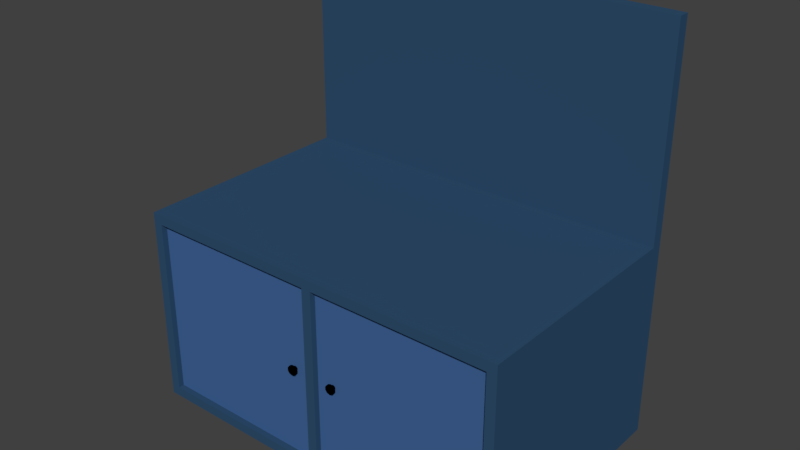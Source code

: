 # Source: wokrBench.blend  (saved by Blender 2.79.0; exported with 4.5.12 LTS)
import bpy
from mathutils import Matrix  # noqa: F401  (used for matrix-valued properties, if any)

bpy.ops.wm.read_factory_settings(use_empty=True)
scene = bpy.context.scene
scene.name = 'Scene'

# ---- collections
col_collection_1 = bpy.data.collections.new('Collection 1'); scene.collection.children.link(col_collection_1)

# ---- materials (node trees are filled in below, after node groups)
mat_material_002 = bpy.data.materials.new('Material.002')
mat_material_002.alpha_threshold = 0.0
mat_material_002.use_transparent_shadow = False
mat_material_002.diffuse_color = (0.0, 0.0, 0.0, 1.0)
mat_material_002.roughness = 0.5
mat_material = bpy.data.materials.new('Material')
mat_material.alpha_threshold = 0.0
mat_material.use_transparent_shadow = False
mat_material.diffuse_color = (0.02935, 0.0794, 0.1574, 1.0)
mat_material.roughness = 0.5
mat_material.line_color = (0.0, 0.0, 0.0, 1.0)
mat_material_003 = bpy.data.materials.new('Material.003')
mat_material_003.alpha_threshold = 0.0
mat_material_003.use_transparent_shadow = False
mat_material_003.diffuse_color = (0.05327, 0.1302, 0.3185, 1.0)
mat_material_003.roughness = 0.5
mat_material_001 = bpy.data.materials.new('Material.001')
mat_material_001.alpha_threshold = 0.0
mat_material_001.use_transparent_shadow = False
mat_material_001.diffuse_color = (0.0, 0.0, 0.0, 1.0)
mat_material_001.roughness = 0.5
mat_material_001.line_color = (0.0, 0.0, 0.0, 1.0)

# ---- material node trees

# ---- world
world_world = bpy.data.worlds.new('World'); scene.world = world_world
world_world.color = (0.05088, 0.05088, 0.05088)
world_world.use_sun_shadow = False
world_world.sun_shadow_jitter_overblur = 0.0
world_world.cycles.sampling_method = 'MANUAL'

# ---- meshes
me_cube_001 = bpy.data.meshes.new('Cube.001')
me_cube_001.from_pydata([(-0.116, -0.9742, 0.04837), (-0.1012, -0.9742, 0.03913), (-0.116, -0.9404, 0.02603), (-0.116, -0.9742, 0.02603), (-0.108, -0.9404, 0.02105), (-0.108, -0.9742, 0.02105), (-0.1031, -0.9404, 0.008042), (-0.1031, -0.9742, 0.008042), (-0.1031, -0.9404, -0.008042), (-0.1031, -0.9742, -0.008042), (-0.108, -0.9404, -0.02105), (-0.108, -0.9742, -0.02105), (-0.116, -0.9404, -0.02603), (-0.116, -0.9742, -0.02603), (-0.124, -0.9404, -0.02105), (-0.124, -0.9742, -0.02105), (-0.1289, -0.9404, -0.008042), (-0.1289, -0.9742, -0.008042), (-0.1289, -0.9404, 0.008042), (-0.1289, -0.9742, 0.008042), (-0.124, -0.9404, 0.02105), (-0.124, -0.9742, 0.02105), (-0.09208, -0.9742, 0.01495), (-0.09208, -0.9742, -0.01495), (-0.1012, -0.9742, -0.03913), (-0.116, -0.9742, -0.04837), (-0.1308, -0.9742, -0.03913), (-0.1399, -0.9742, -0.01495), (-0.1399, -0.9742, 0.01495), (-0.1308, -0.9742, 0.03913), (-0.116, -0.9932, 0.04837), (-0.1308, -0.9932, 0.03913), (-0.1399, -0.9932, 0.01495), (-0.1399, -0.9932, -0.01495), (-0.1308, -0.9932, -0.03913), (-0.116, -0.9932, -0.04837), (-0.1012, -0.9932, -0.03913), (-0.09208, -0.9932, -0.01495), (-0.09208, -0.9932, 0.01495), (-0.1012, -0.9932, 0.03913)], [], [(27, 26, 34, 33), (13, 11, 24, 25), (2, 3, 5, 4), (22, 1, 39, 38), (17, 15, 26, 27), (4, 5, 7, 6), (23, 22, 38, 37), (21, 19, 28, 29), (6, 7, 9, 8), (1, 0, 30, 39), (5, 3, 0, 1), (8, 9, 11, 10), (29, 28, 32, 31), (3, 21, 29, 0), (10, 11, 13, 12), (28, 27, 33, 32), (7, 5, 1, 22), (12, 13, 15, 14), (26, 25, 35, 34), (11, 9, 23, 24), (14, 15, 17, 16), (39, 30, 31, 32, 33, 34, 35, 36, 37, 38), (15, 13, 25, 26), (16, 17, 19, 18), (19, 17, 27, 28), (0, 29, 31, 30), (18, 19, 21, 20), (25, 24, 36, 35), (9, 7, 22, 23), (20, 21, 3, 2), (2, 4, 6, 8, 10, 12, 14, 16, 18, 20), (24, 23, 37, 36)])
me_cube_001.materials.append(mat_material_002)
me_cube_001.use_remesh_preserve_volume = False
me_cube_001.use_remesh_preserve_attributes = False
me_cube_001.use_mirror_vertex_groups = False
me_cube_001.update()
me_cube = bpy.data.meshes.new('Cube')
me_cube.from_pydata([(1.0, 1.0, -1.0), (1.0, -1.0, -1.0), (-1.0, -1.0, -1.0), (-1.0, 1.0, -1.0), (1.0, 1.0, 1.0), (1.0, -1.0, 1.0), (-1.0, -1.0, 1.0), (-1.0, 1.0, 1.0), (1.0, 1.1, -1.0), (-1.0, 1.1, -1.0), (1.0, 1.1, 1.0), (-1.0, 1.1, 1.0), (1.0, 1.0, 3.045), (-1.0, 1.0, 3.045), (1.0, 1.1, 3.045), (-1.0, 1.1, 3.045), (1.0, 1.0, 0.9), (1.0, -1.0, -0.9), (-1.0, -1.0, -0.9), (0.95, 1.0, 1.0), (0.95, 1.1, -1.0), (0.95, 1.1, 1.0), (0.95, 1.0, 3.045), (0.95, 1.1, 0.9), (0.95, -1.0, -0.9), (-0.95, 1.0, 1.0), (-0.95, 1.1, 1.0), (-0.95, 1.0, -1.0), (-0.95, -1.0, -1.0), (-0.95, -1.0, 1.0), (-0.95, 1.1, -1.0), (-0.95, 1.0, 3.045), (-0.95, 1.1, 3.045), (-0.95, 1.1, 0.9), (-0.95, -1.0, 0.9), (0.95, 1.0, -1.0), (0.95, -1.0, -1.0), (0.95, -1.0, 1.0), (0.95, 1.1, 3.045), (0.95, 1.1, -0.9), (1.0, -1.0, 0.9), (-1.0, -1.0, 0.9), (-1.0, 1.0, 0.9), (1.0, 1.1, 0.9), (-1.0, 1.1, 0.9), (0.95, -1.0, 0.9), (-0.95, -0.95, 0.9), (0.95, -0.95, 0.9), (-0.95, -1.0, -0.9), (-0.95, -0.95, -0.9), (0.95, -0.95, -0.9), (1.0, 1.0, -0.9), (-1.0, 1.0, -0.9), (1.0, 1.1, -0.9), (-1.0, 1.1, -0.9), (-0.95, 1.1, -0.9), (-0.025, -1.0, -1.0), (-0.025, 1.1, 1.0), (-0.025, 1.1, 3.045), (0.025, 1.0, -1.0), (0.025, -1.0, -1.0), (0.025, 1.0, 1.0), (0.025, -1.0, 1.0), (0.025, 1.1, -1.0), (0.025, 1.1, 1.0), (0.025, 1.0, 3.045), (0.025, 1.1, 3.045), (0.025, -1.0, -0.9), (0.025, 1.1, -0.9), (-0.025, 1.0, -1.0), (-0.025, 1.0, 1.0), (-0.025, -1.0, 1.0), (-0.025, 1.1, -1.0), (-0.025, 1.0, 3.045), (-0.025, 1.1, 0.9), (-0.025, -1.0, 0.9), (-0.025, -1.0, -0.9), (-0.025, -0.95, 0.9), (-0.025, -0.95, -0.9), (-0.025, 1.1, -0.9), (0.025, 1.1, 0.9), (0.025, -1.0, 0.9), (0.025, -0.95, 0.9), (0.025, -0.95, -0.9)], [], [(27, 28, 2, 3), (25, 7, 6, 29), (16, 4, 5, 40), (34, 29, 6, 41), (41, 6, 7, 42), (27, 3, 9, 30), (55, 30, 9, 54), (51, 0, 8, 53), (11, 7, 13, 15), (42, 7, 11, 44), (22, 12, 14, 38), (26, 11, 15, 32), (19, 4, 12, 22), (4, 10, 14, 12), (4, 16, 43, 10), (26, 33, 44, 11), (0, 51, 17, 1), (28, 48, 18, 2), (2, 18, 52, 3), (3, 52, 54, 9), (1, 17, 24, 36), (10, 43, 23, 21), (10, 21, 38, 14), (53, 8, 20, 39), (0, 35, 20, 8), (40, 5, 37, 45), (4, 19, 37, 5), (0, 1, 36, 35), (13, 31, 32, 15), (7, 25, 31, 13), (69, 56, 28, 27), (70, 25, 29, 71), (75, 71, 29, 34), (69, 27, 30, 72), (79, 72, 30, 55), (57, 26, 32, 58), (57, 74, 33, 26), (77, 75, 34, 46), (56, 76, 48, 28), (65, 22, 38, 66), (61, 19, 22, 65), (24, 45, 47, 50), (78, 77, 46, 49), (49, 46, 34, 48), (17, 40, 45, 24), (51, 16, 40, 17), (48, 34, 41, 18), (18, 41, 42, 52), (52, 42, 44, 54), (76, 78, 49, 48), (74, 79, 55, 33), (43, 53, 39, 23), (33, 55, 54, 44), (16, 51, 53, 43), (80, 68, 79, 74), (67, 81, 75, 76), (60, 67, 76, 56), (64, 80, 74, 57), (64, 57, 58, 66), (68, 63, 72, 79), (59, 69, 72, 63), (81, 62, 71, 75), (61, 70, 71, 62), (59, 60, 56, 69), (83, 82, 81, 67), (70, 61, 65, 73), (73, 65, 66, 58), (31, 73, 58, 32), (25, 70, 73, 31), (76, 75, 77, 78), (23, 39, 68, 80), (24, 50, 83, 67), (50, 47, 82, 83), (36, 24, 67, 60), (47, 45, 81, 82), (21, 23, 80, 64), (21, 64, 66, 38), (39, 20, 63, 68), (35, 59, 63, 20), (45, 37, 62, 81), (19, 61, 62, 37), (35, 36, 60, 59)])
me_cube.polygons.foreach_set('material_index', [0, 0, 0, 0, 0, 0, 0, 0, 0, 0, 0, 0, 0, 0, 0, 0, 0, 0, 0, 0, 0, 0, 0, 0, 0, 0, 0, 0, 0, 0, 0, 0, 0, 0, 0, 0, 0, 0, 0, 0, 0, 0, 1, 0, 0, 0, 0, 0, 0, 0, 0, 0, 0, 0, 0, 0, 0, 0, 0, 0, 0, 0, 0, 0, 0, 0, 0, 0, 0, 0, 0, 0, 1, 0, 0, 0, 0, 0, 0, 0, 0, 0])
me_cube.materials.append(mat_material)
me_cube.materials.append(mat_material_003)
me_cube.use_remesh_preserve_volume = False
me_cube.use_remesh_preserve_attributes = False
me_cube.use_mirror_vertex_groups = False
me_cube.update()
me_cube_002 = bpy.data.meshes.new('Cube.002')
me_cube_002.from_pydata([(-0.116, -0.9742, 0.04837), (-0.1012, -0.9742, 0.03913), (-0.116, -0.9404, 0.02603), (-0.116, -0.9742, 0.02603), (-0.108, -0.9404, 0.02105), (-0.108, -0.9742, 0.02105), (-0.1031, -0.9404, 0.008042), (-0.1031, -0.9742, 0.008042), (-0.1031, -0.9404, -0.008042), (-0.1031, -0.9742, -0.008042), (-0.108, -0.9404, -0.02105), (-0.108, -0.9742, -0.02105), (-0.116, -0.9404, -0.02603), (-0.116, -0.9742, -0.02603), (-0.124, -0.9404, -0.02105), (-0.124, -0.9742, -0.02105), (-0.1289, -0.9404, -0.008042), (-0.1289, -0.9742, -0.008042), (-0.1289, -0.9404, 0.008042), (-0.1289, -0.9742, 0.008042), (-0.124, -0.9404, 0.02105), (-0.124, -0.9742, 0.02105), (-0.09208, -0.9742, 0.01495), (-0.09208, -0.9742, -0.01495), (-0.1012, -0.9742, -0.03913), (-0.116, -0.9742, -0.04837), (-0.1308, -0.9742, -0.03913), (-0.1399, -0.9742, -0.01495), (-0.1399, -0.9742, 0.01495), (-0.1308, -0.9742, 0.03913), (-0.116, -0.9932, 0.04837), (-0.1308, -0.9932, 0.03913), (-0.1399, -0.9932, 0.01495), (-0.1399, -0.9932, -0.01495), (-0.1308, -0.9932, -0.03913), (-0.116, -0.9932, -0.04837), (-0.1012, -0.9932, -0.03913), (-0.09208, -0.9932, -0.01495), (-0.09208, -0.9932, 0.01495), (-0.1012, -0.9932, 0.03913)], [], [(27, 26, 34, 33), (13, 11, 24, 25), (2, 3, 5, 4), (22, 1, 39, 38), (17, 15, 26, 27), (4, 5, 7, 6), (23, 22, 38, 37), (21, 19, 28, 29), (6, 7, 9, 8), (1, 0, 30, 39), (5, 3, 0, 1), (8, 9, 11, 10), (29, 28, 32, 31), (3, 21, 29, 0), (10, 11, 13, 12), (28, 27, 33, 32), (7, 5, 1, 22), (12, 13, 15, 14), (26, 25, 35, 34), (11, 9, 23, 24), (14, 15, 17, 16), (39, 30, 31, 32, 33, 34, 35, 36, 37, 38), (15, 13, 25, 26), (16, 17, 19, 18), (19, 17, 27, 28), (0, 29, 31, 30), (18, 19, 21, 20), (25, 24, 36, 35), (9, 7, 22, 23), (20, 21, 3, 2), (2, 4, 6, 8, 10, 12, 14, 16, 18, 20), (24, 23, 37, 36)])
me_cube_002.materials.append(mat_material_001)
me_cube_002.use_remesh_preserve_volume = False
me_cube_002.use_remesh_preserve_attributes = False
me_cube_002.use_mirror_vertex_groups = False
me_cube_002.update()

# ---- objects
ob_cube_001 = bpy.data.objects.new('Cube.001', me_cube_001)
ob_cube = bpy.data.objects.new('Cube', me_cube)
ob_cube_002 = bpy.data.objects.new('Cube.002', me_cube_002)

# ---- transforms, parenting, visibility, modifiers, constraints
ob_cube_001.location = (0.0, 0.0, 0.0)
ob_cube_001.scale = (1.25, 0.75, 0.65)
ob_cube_001.lock_rotations_4d = False
ob_cube_001.empty_display_type = 'ARROWS'
ob_cube_001.lineart.crease_threshold = 0.0
ob_cube.location = (0.0, 0.0, 0.0)
ob_cube.scale = (1.25, 0.75, 0.65)
ob_cube.lock_rotations_4d = False
ob_cube.empty_display_type = 'ARROWS'
ob_cube.lineart.crease_threshold = 0.0
ob_cube_002.location = (0.29, 0.0, 0.0)
ob_cube_002.scale = (1.25, 0.75, 0.65)
ob_cube_002.lock_rotations_4d = False
ob_cube_002.empty_display_type = 'ARROWS'
ob_cube_002.lineart.crease_threshold = 0.0

# ---- collection membership
col_collection_1.objects.link(ob_cube_001)
col_collection_1.objects.link(ob_cube)
col_collection_1.objects.link(ob_cube_002)

# ---- scene / render settings (as saved in the file)
scene.frame_start = 1; scene.frame_end = 250; scene.frame_set(1)
scene.render.engine = 'BLENDER_EEVEE_NEXT'
scene.render.resolution_percentage = 50
scene.render.dither_intensity = 0.0
scene.cycles.use_denoising = False
scene.cycles.samples = 128
scene.cycles.sampling_pattern = 'TABULATED_SOBOL'
scene.cycles.use_adaptive_sampling = False
scene.cycles.use_light_tree = False
scene.cycles.blur_glossy = 0.0
scene.cycles.sample_clamp_indirect = 0.0
scene.view_settings.view_transform = 'Standard'
bpy.context.view_layer.update()

# ---- added for rendering (the .blend has no active camera and no usable light): camera, sun
cam_auto = bpy.data.cameras.new('AutoCamera')
cam_auto.lens = 50.0
cam_auto.sensor_width = 36.0
cam_auto.clip_end = 1000.0
ob_auto_camera = bpy.data.objects.new('AutoCamera', cam_auto)
scene.collection.objects.link(ob_auto_camera)
ob_auto_camera.location = (3.65964, -4.35406, 3.59249)
ob_auto_camera.rotation_euler = (1.09748, -7.21219e-08, 0.694738)
scene.camera = ob_auto_camera
light_auto_sun = bpy.data.lights.new('AutoSun', 'SUN')
light_auto_sun.energy = 3.0
light_auto_sun.angle = 0.0523599
ob_auto_sun = bpy.data.objects.new('AutoSun', light_auto_sun)
scene.collection.objects.link(ob_auto_sun)
ob_auto_sun.rotation_euler = (0.872665, 0.174533, 0.523599)
bpy.context.view_layer.update()
